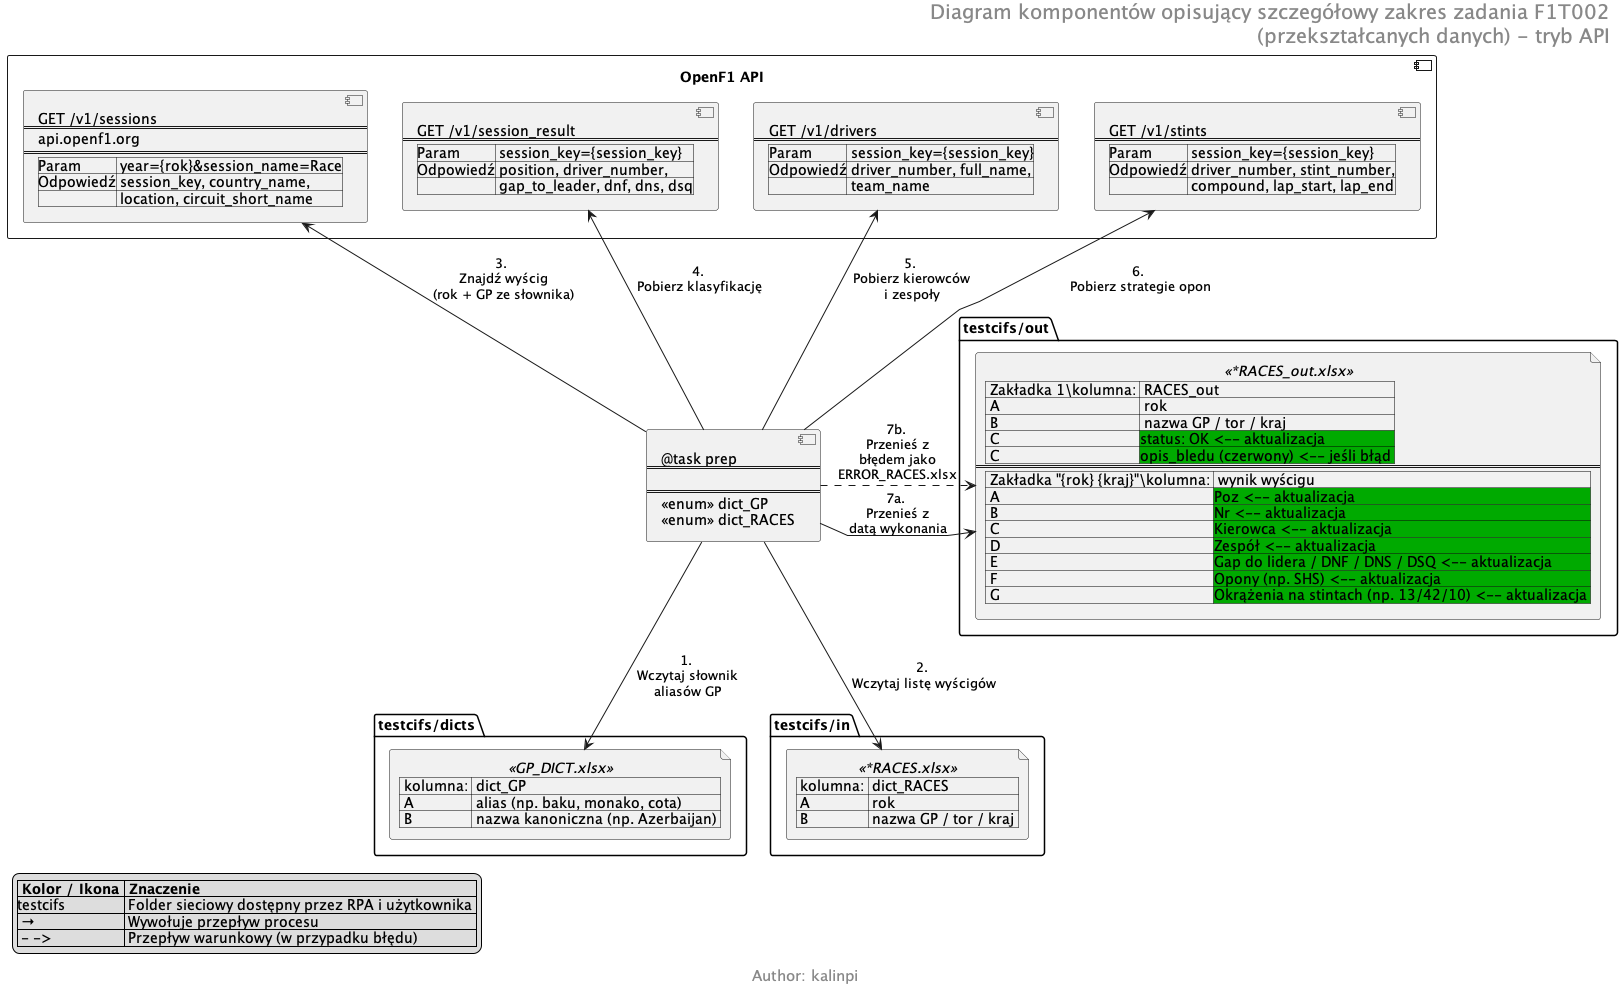

The diagram above was rendered by PlantUML. Its source (embedded in the PNG):
@startuml
skinparam HeaderFontSize 20
skinparam FooterFontSize 15
header
Diagram komponentów opisujący szczegółowy zakres zadania F1T002
(przekształcanych danych) - tryb API
endheader
footer Author: kalinpi
allowmixing
skinparam linetype polyline

component Robot [
@task prep
====

====
<<enum>> dict_GP
<<enum>> dict_RACES
]

folder "testcifs/dicts" {
  file GPDICT <<GP_DICT.xlsx>> [
  | kolumna: | dict_GP |
  | A | alias (np. baku, monako, cota) |
  | B | nazwa kanoniczna (np. Azerbaijan) |
  ]
}

folder "testcifs/in" {
  file RACES <<*RACES.xlsx>> [
  | kolumna: | dict_RACES |
  | A | rok |
  | B | nazwa GP / tor / kraj |
  ]
}

folder "testcifs/out" {
  file ROUT <<*RACES_out.xlsx>> [
  | Zakładka 1\kolumna: | RACES_out |
  | A | rok |
  | B | nazwa GP / tor / kraj |
  | C | <#00AA00>status: OK <-- aktualizacja |
  | C | <#00AA00>opis_bledu (czerwony) <-- jeśli błąd |
  ====
  | Zakładka "{rok} {kraj}"\kolumna: | wynik wyścigu |
  | A | <#00AA00>Poz <-- aktualizacja |
  | B | <#00AA00>Nr <-- aktualizacja |
  | C | <#00AA00>Kierowca <-- aktualizacja |
  | D | <#00AA00>Zespół <-- aktualizacja |
  | E | <#00AA00>Gap do lidera / DNF / DNS / DSQ <-- aktualizacja |
  | F | <#00AA00>Opony (np. SHS) <-- aktualizacja |
  | G | <#00AA00>Okrążenia na stintach (np. 13/42/10) <-- aktualizacja |
  ]
}

component "OpenF1 API" as API {
  component SESSIONS [
  GET /v1/sessions
  ====
  api.openf1.org
  ====
  |Param| year={rok}&session_name=Race|
  |Odpowiedź| session_key, country_name,|
  |          | location, circuit_short_name|
  ]
  component RESULT [
  GET /v1/session_result
  ====
  |Param| session_key={session_key}|
  |Odpowiedź| position, driver_number,|
  |          | gap_to_leader, dnf, dns, dsq|
  ]
  component DRIVERS [
  GET /v1/drivers
  ====
  |Param| session_key={session_key}|
  |Odpowiedź| driver_number, full_name,|
  |          | team_name|
  ]
  component STINTS [
  GET /v1/stints
  ====
  |Param| session_key={session_key}|
  |Odpowiedź| driver_number, stint_number,|
  |          | compound, lap_start, lap_end|
  ]
}

' ukryte strzałki - tylko ustawiają endpointy w kolejności 3-6 od lewej
SESSIONS -[hidden]r-> RESULT
RESULT   -[hidden]r-> DRIVERS
DRIVERS  -[hidden]r-> STINTS

Robot -d-> GPDICT        : 1. \nWczytaj słownik\naliasów GP
Robot -d-> RACES         : 2. \nWczytaj listę wyścigów
Robot -u-> SESSIONS      : 3. \nZnajdź wyścig\n(rok + GP ze słownika)
Robot -u-> RESULT        : 4. \nPobierz klasyfikację
Robot -u-> DRIVERS       : 5. \nPobierz kierowców\ni zespoły
Robot -u-> STINTS        : 6. \nPobierz strategie opon
Robot -r-> ROUT          : 7a. \nPrzenieś z\ndatą wykonania
Robot .r.> ROUT          : 7b. \nPrzenieś z\nbłędem jako\nERROR_RACES.xlsx

legend bottom left
  |= Kolor / Ikona |= Znaczenie |
  |testcifs| Folder sieciowy dostępny przez RPA i użytkownika |
  | →   | Wywołuje przepływ procesu |
  | - ->| Przepływ warunkowy (w przypadku błędu)  |
endlegend
@enduml